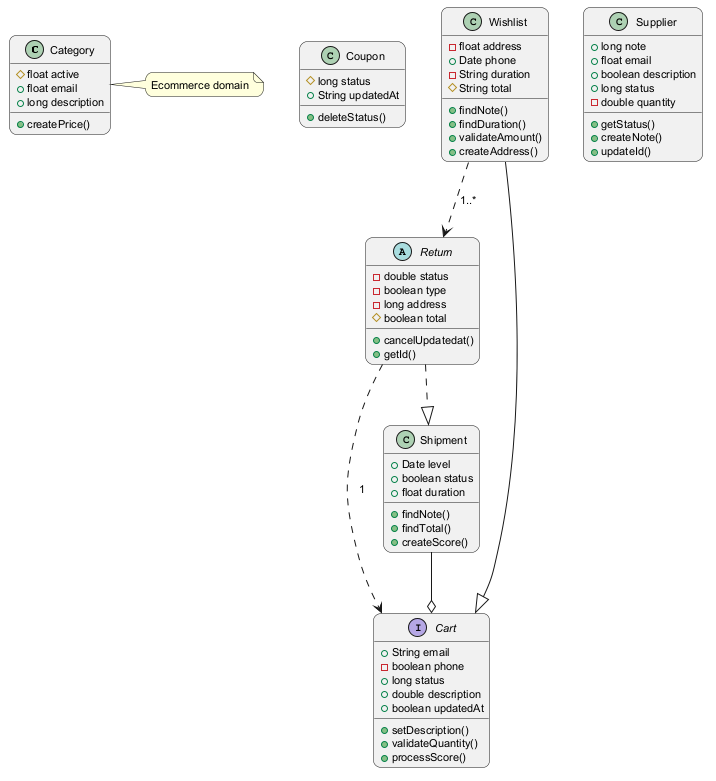

The diagram above was rendered by PlantUML. Its source (embedded in the PNG):
@startuml
skinparam backgroundColor #FFFFFF
skinparam roundCorner 15
skinparam defaultFontSize 11
class Category {
  #float active
  +float email
  +long description
  +createPrice()
}
class Coupon {
  #long status
  +String updatedAt
  +deleteStatus()
}
abstract class Return {
  -double status
  -boolean type
  -long address
  #boolean total
  +cancelUpdatedat()
  +getId()
}
class Wishlist {
  -float address
  +Date phone
  -String duration
  #String total
  +findNote()
  +findDuration()
  +validateAmount()
  +createAddress()
}
class Supplier {
  +long note
  +float email
  +boolean description
  +long status
  -double quantity
  +getStatus()
  +createNote()
  +updateId()
}
interface Cart {
  +String email
  -boolean phone
  +long status
  +double description
  +boolean updatedAt
  +setDescription()
  +validateQuantity()
  +processScore()
}
class Shipment {
  +Date level
  +boolean status
  +float duration
  +findNote()
  +findTotal()
  +createScore()
}
Return ..|> Shipment
Shipment --o Cart
Return ..> Cart : "1"
Wishlist --|> Cart
Wishlist ..> Return : "1..*"
note right of Category : Ecommerce domain
@enduml